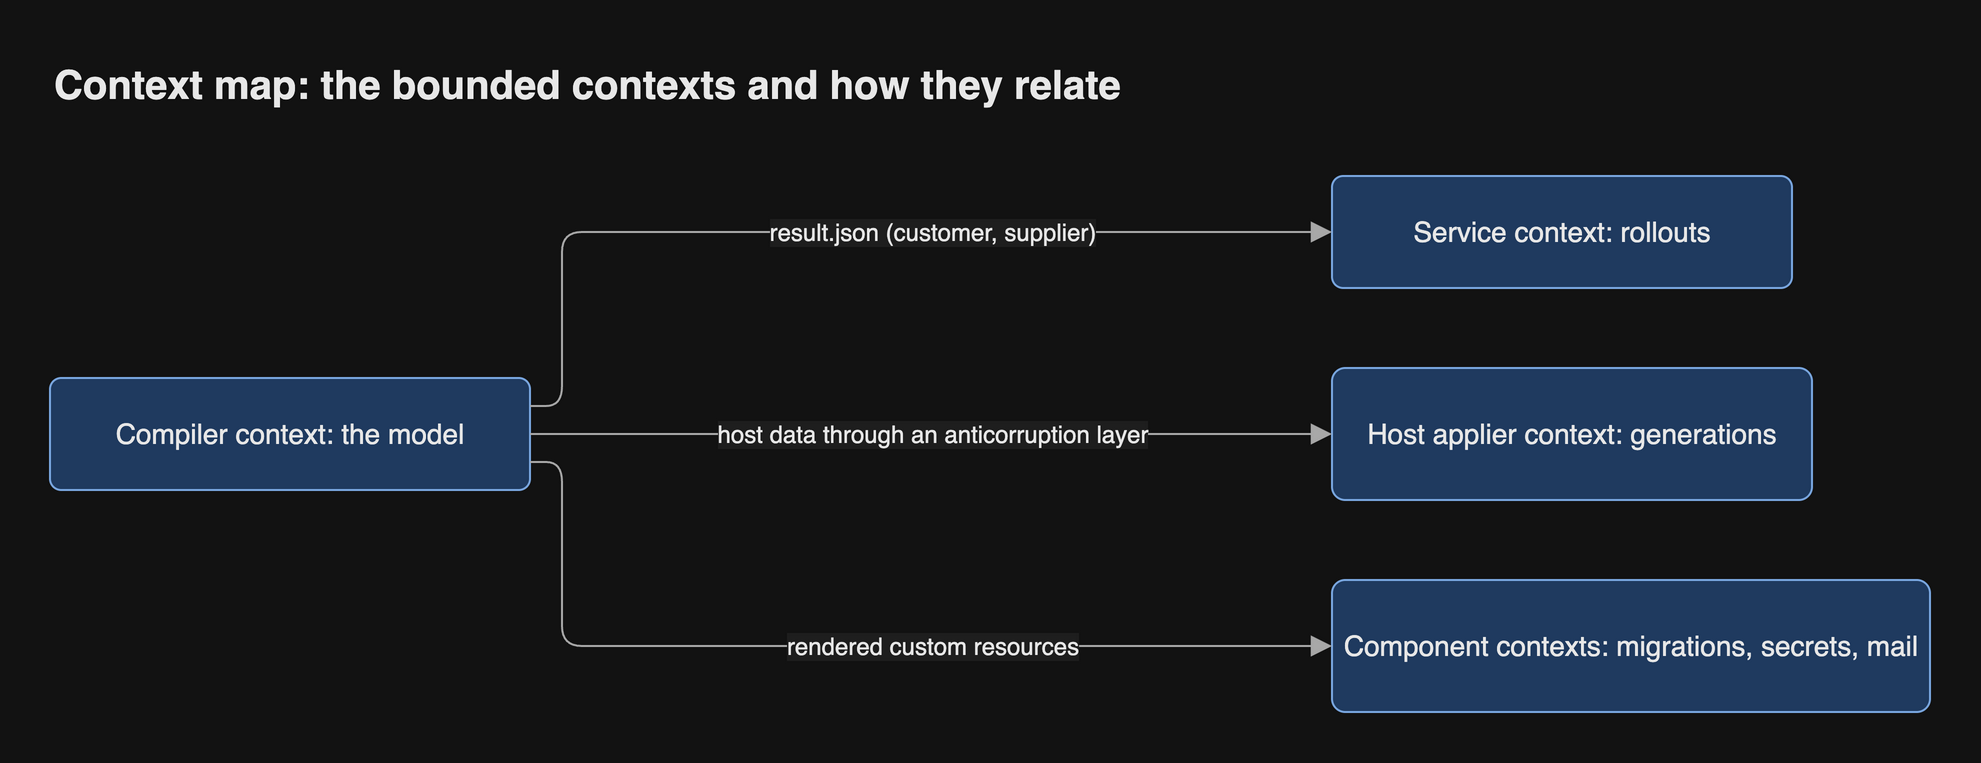

The diagram above was exported from draw.io. Its source (the exported page's mxGraphModel, read from the mxfile embedded in the PNG):
<mxGraphModel grid="0" gridSize="10" guides="1" tooltips="1" connect="1" arrows="1" fold="0" page="0" pageScale="1" pageWidth="827" pageHeight="1169" math="0" shadow="0">
  <root>
    <mxCell id="0" />
    <mxCell id="1" parent="0" />
    <mxCell id="compiler" parent="1" style="rounded=1;arcSize=10;html=1;whiteSpace=wrap;fontSize=14;fontColor=light-dark(#1a1a1a,#e8e8e8);fillColor=light-dark(#dae8fc,#1f3a5f);strokeColor=light-dark(#6c8ebf,#7aa7e0);fontFamily=Helvetica;" value="Compiler context: the model" vertex="1">
      <mxGeometry height="56" width="240" x="12" y="113" as="geometry" />
    </mxCell>
    <mxCell id="service" parent="1" style="rounded=1;arcSize=10;html=1;whiteSpace=wrap;fontSize=14;fontColor=light-dark(#1a1a1a,#e8e8e8);fillColor=light-dark(#dae8fc,#1f3a5f);strokeColor=light-dark(#6c8ebf,#7aa7e0);fontFamily=Helvetica;" value="Service context: rollouts" vertex="1">
      <mxGeometry height="56" width="230" x="653" y="12" as="geometry" />
    </mxCell>
    <mxCell id="applier" parent="1" style="rounded=1;arcSize=10;html=1;whiteSpace=wrap;fontSize=14;fontColor=light-dark(#1a1a1a,#e8e8e8);fillColor=light-dark(#dae8fc,#1f3a5f);strokeColor=light-dark(#6c8ebf,#7aa7e0);fontFamily=Helvetica;" value="Host applier context: generations" vertex="1">
      <mxGeometry height="66" width="240" x="653" y="108" as="geometry" />
    </mxCell>
    <mxCell id="components" parent="1" style="rounded=1;arcSize=10;html=1;whiteSpace=wrap;fontSize=14;fontColor=light-dark(#1a1a1a,#e8e8e8);fillColor=light-dark(#dae8fc,#1f3a5f);strokeColor=light-dark(#6c8ebf,#7aa7e0);fontFamily=Helvetica;" value="Component contexts: migrations, secrets, mail" vertex="1">
      <mxGeometry height="66" width="299" x="653" y="214" as="geometry" />
    </mxCell>
    <mxCell id="e1" edge="1" parent="1" source="compiler" style="html=1;rounded=1;fontSize=14;fontSize=12;fontColor=light-dark(#1a1a1a,#e8e8e8);strokeColor=light-dark(#666666,#a8a8a8);endArrow=block;endFill=1;endSize=8;curved=0;exitX=1;exitY=0.25;entryX=0;entryY=0.5;edgeStyle=orthogonalEdgeStyle;fontFamily=Helvetica;labelBackgroundColor=light-dark(#ffffff,#1e1e1e);" target="service" value="result.json (customer, supplier)">
      <mxGeometry relative="1" as="geometry">
        <mxPoint x="43.5" as="offset" />
        <Array as="points">
          <mxPoint x="268" y="127" />
          <mxPoint x="268" y="40" />
        </Array>
      </mxGeometry>
    </mxCell>
    <mxCell id="e2" edge="1" parent="1" source="compiler" style="html=1;rounded=1;fontSize=14;fontSize=12;fontColor=light-dark(#1a1a1a,#e8e8e8);strokeColor=light-dark(#666666,#a8a8a8);endArrow=block;endFill=1;endSize=8;curved=0;exitX=1;exitY=0.5;entryX=0;entryY=0.5;edgeStyle=orthogonalEdgeStyle;fontFamily=Helvetica;labelBackgroundColor=light-dark(#ffffff,#1e1e1e);" target="applier" value="host data through an anticorruption layer">
      <mxGeometry relative="1" as="geometry">
        <mxPoint as="offset" />
        <Array as="points">
          <mxPoint x="452.5" y="141" />
        </Array>
      </mxGeometry>
    </mxCell>
    <mxCell id="e3" edge="1" parent="1" source="compiler" style="html=1;rounded=1;fontSize=14;fontSize=12;fontColor=light-dark(#1a1a1a,#e8e8e8);strokeColor=light-dark(#666666,#a8a8a8);endArrow=block;endFill=1;endSize=8;curved=0;exitX=1;exitY=0.75;entryX=0;entryY=0.5;edgeStyle=orthogonalEdgeStyle;fontFamily=Helvetica;labelBackgroundColor=light-dark(#ffffff,#1e1e1e);" target="components" value="rendered custom resources">
      <mxGeometry relative="1" as="geometry">
        <mxPoint x="46" as="offset" />
        <Array as="points">
          <mxPoint x="268" y="155" />
          <mxPoint x="268" y="247" />
        </Array>
      </mxGeometry>
    </mxCell>
    <mxCell id="header" value="Context map: the bounded contexts and how they relate" style="text;html=1;whiteSpace=wrap;align=left;verticalAlign=middle;fontSize=20;fontStyle=1;fontColor=light-dark(#1a1a1a,#e8e8e8);fontFamily=Helvetica;" vertex="1" parent="1">
      <mxGeometry x="12" y="-52" width="940" height="36" as="geometry" />
    </mxCell>
  </root>
</mxGraphModel>